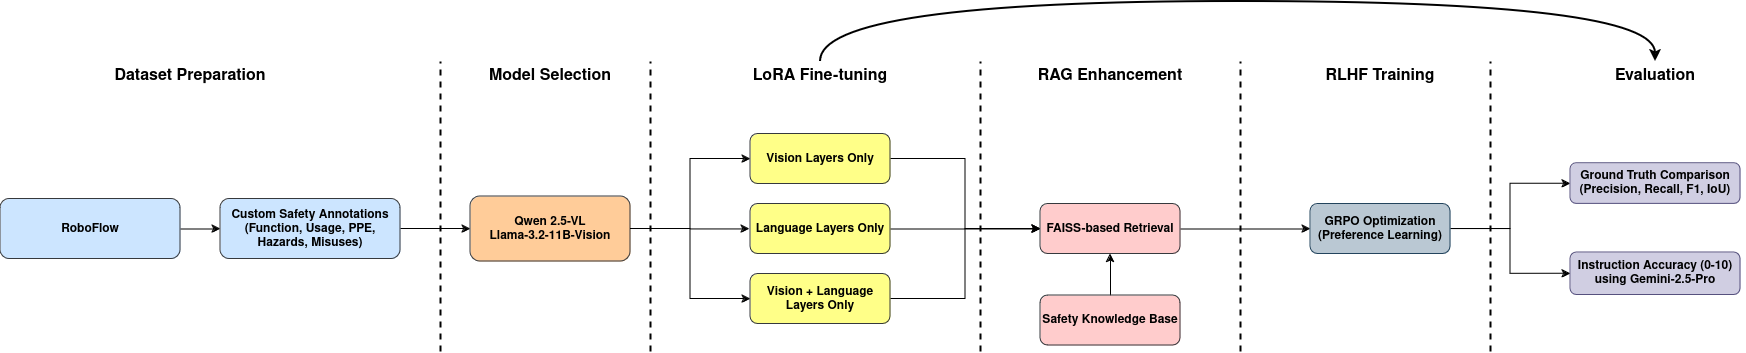

The diagram above was exported from draw.io. Its source (the exported page's mxGraphModel, read from the mxfile embedded in the PNG):
<mxGraphModel dx="2523" dy="800" grid="1" gridSize="10" guides="1" tooltips="1" connect="1" arrows="1" fold="1" page="1" pageScale="1" pageWidth="1169" pageHeight="827" math="0" shadow="0">
  <root>
    <mxCell id="0" />
    <mxCell id="1" parent="0" />
    <mxCell id="kCVul5gwz-bXU2QMmYJN-3" style="edgeStyle=none;rounded=0;orthogonalLoop=1;jettySize=auto;html=1;entryX=0;entryY=0.5;entryDx=0;entryDy=0;" parent="1" source="OebcqFRnVBWhRN3WMFmb-1" target="OebcqFRnVBWhRN3WMFmb-3" edge="1">
      <mxGeometry relative="1" as="geometry" />
    </mxCell>
    <mxCell id="OebcqFRnVBWhRN3WMFmb-1" value="&lt;b&gt;RoboFlow&lt;/b&gt;" style="rounded=1;whiteSpace=wrap;html=1;labelBackgroundColor=none;fillColor=#cce5ff;strokeColor=#36393d;" parent="1" vertex="1">
      <mxGeometry x="-900" y="317.5" width="180" height="60" as="geometry" />
    </mxCell>
    <mxCell id="OebcqFRnVBWhRN3WMFmb-23" style="edgeStyle=orthogonalEdgeStyle;rounded=0;orthogonalLoop=1;jettySize=auto;html=1;exitX=1;exitY=0.5;exitDx=0;exitDy=0;" parent="1" source="OebcqFRnVBWhRN3WMFmb-3" target="OebcqFRnVBWhRN3WMFmb-5" edge="1">
      <mxGeometry relative="1" as="geometry">
        <Array as="points">
          <mxPoint x="-490" y="348" />
          <mxPoint x="-490" y="348" />
        </Array>
      </mxGeometry>
    </mxCell>
    <mxCell id="OebcqFRnVBWhRN3WMFmb-3" value="&lt;b&gt;Custom Safety Annotations (Function, Usage, PPE, Hazards, Misuses)&lt;br&gt;&lt;/b&gt;" style="rounded=1;whiteSpace=wrap;html=1;labelBackgroundColor=none;fillColor=#cce5ff;strokeColor=#36393d;" parent="1" vertex="1">
      <mxGeometry x="-680" y="317.5" width="180" height="60" as="geometry" />
    </mxCell>
    <mxCell id="OebcqFRnVBWhRN3WMFmb-5" value="&lt;div&gt;&lt;b&gt;Qwen 2.5-VL&lt;/b&gt;&lt;/div&gt;&lt;div&gt;&lt;b&gt;Llama-3.2-11B-Vision&lt;/b&gt;&lt;br&gt;&lt;/div&gt;" style="rounded=1;whiteSpace=wrap;html=1;fillColor=#ffcc99;strokeColor=#36393d;" parent="1" vertex="1">
      <mxGeometry x="-430" y="315" width="160" height="65" as="geometry" />
    </mxCell>
    <mxCell id="OebcqFRnVBWhRN3WMFmb-28" style="edgeStyle=orthogonalEdgeStyle;rounded=0;orthogonalLoop=1;jettySize=auto;html=1;exitX=1;exitY=0.5;exitDx=0;exitDy=0;entryX=0;entryY=0.5;entryDx=0;entryDy=0;" parent="1" source="OebcqFRnVBWhRN3WMFmb-5" target="OebcqFRnVBWhRN3WMFmb-7" edge="1">
      <mxGeometry relative="1" as="geometry">
        <mxPoint x="-210" y="320" as="sourcePoint" />
      </mxGeometry>
    </mxCell>
    <mxCell id="OebcqFRnVBWhRN3WMFmb-30" style="edgeStyle=orthogonalEdgeStyle;rounded=0;orthogonalLoop=1;jettySize=auto;html=1;exitX=1;exitY=0.5;exitDx=0;exitDy=0;entryX=0;entryY=0.5;entryDx=0;entryDy=0;" parent="1" source="OebcqFRnVBWhRN3WMFmb-5" target="OebcqFRnVBWhRN3WMFmb-9" edge="1">
      <mxGeometry relative="1" as="geometry">
        <mxPoint x="-210" y="320" as="sourcePoint" />
      </mxGeometry>
    </mxCell>
    <mxCell id="Nu-JamX7LVylVVRlWzsf-11" style="edgeStyle=orthogonalEdgeStyle;rounded=0;orthogonalLoop=1;jettySize=auto;html=1;exitX=1;exitY=0.5;exitDx=0;exitDy=0;entryX=0;entryY=0.5;entryDx=0;entryDy=0;" edge="1" parent="1" source="OebcqFRnVBWhRN3WMFmb-7" target="Nu-JamX7LVylVVRlWzsf-1">
      <mxGeometry relative="1" as="geometry" />
    </mxCell>
    <mxCell id="OebcqFRnVBWhRN3WMFmb-7" value="&lt;b&gt;Vision Layers Only&lt;/b&gt;" style="rounded=1;whiteSpace=wrap;html=1;fillColor=#ffff88;strokeColor=#36393d;" parent="1" vertex="1">
      <mxGeometry x="-150" y="252.5" width="140" height="50" as="geometry" />
    </mxCell>
    <mxCell id="Nu-JamX7LVylVVRlWzsf-12" style="edgeStyle=orthogonalEdgeStyle;rounded=0;orthogonalLoop=1;jettySize=auto;html=1;exitX=1;exitY=0.5;exitDx=0;exitDy=0;" edge="1" parent="1" source="OebcqFRnVBWhRN3WMFmb-8" target="Nu-JamX7LVylVVRlWzsf-1">
      <mxGeometry relative="1" as="geometry" />
    </mxCell>
    <mxCell id="OebcqFRnVBWhRN3WMFmb-8" value="&lt;b&gt;Language Layers Only&lt;/b&gt;" style="rounded=1;whiteSpace=wrap;html=1;fillColor=#ffff88;strokeColor=#36393d;" parent="1" vertex="1">
      <mxGeometry x="-150" y="322.5" width="140" height="50" as="geometry" />
    </mxCell>
    <mxCell id="Nu-JamX7LVylVVRlWzsf-13" style="edgeStyle=orthogonalEdgeStyle;rounded=0;orthogonalLoop=1;jettySize=auto;html=1;exitX=1;exitY=0.5;exitDx=0;exitDy=0;entryX=0;entryY=0.5;entryDx=0;entryDy=0;" edge="1" parent="1" source="OebcqFRnVBWhRN3WMFmb-9" target="Nu-JamX7LVylVVRlWzsf-1">
      <mxGeometry relative="1" as="geometry" />
    </mxCell>
    <mxCell id="OebcqFRnVBWhRN3WMFmb-9" value="&lt;b&gt;Vision + Language Layers Only&lt;/b&gt;" style="rounded=1;whiteSpace=wrap;html=1;fillColor=#ffff88;strokeColor=#36393d;" parent="1" vertex="1">
      <mxGeometry x="-150" y="392.5" width="140" height="50" as="geometry" />
    </mxCell>
    <mxCell id="OebcqFRnVBWhRN3WMFmb-14" value="&lt;b&gt;&lt;font style=&quot;font-size: 16px;&quot;&gt;Dataset Preparation &lt;/font&gt;&lt;/b&gt;" style="text;html=1;align=center;verticalAlign=middle;whiteSpace=wrap;rounded=0;" parent="1" vertex="1">
      <mxGeometry x="-800" y="180" width="180" height="30" as="geometry" />
    </mxCell>
    <mxCell id="OebcqFRnVBWhRN3WMFmb-15" value="&lt;font style=&quot;font-size: 16px;&quot;&gt;&lt;b&gt;Model Selection&lt;br&gt;&lt;/b&gt;&lt;/font&gt;" style="text;html=1;align=center;verticalAlign=middle;whiteSpace=wrap;rounded=0;" parent="1" vertex="1">
      <mxGeometry x="-440" y="180" width="180" height="30" as="geometry" />
    </mxCell>
    <mxCell id="Nu-JamX7LVylVVRlWzsf-18" style="edgeStyle=orthogonalEdgeStyle;rounded=0;orthogonalLoop=1;jettySize=auto;html=1;exitX=0.5;exitY=0;exitDx=0;exitDy=0;entryX=0.5;entryY=0;entryDx=0;entryDy=0;curved=1;strokeWidth=2;" edge="1" parent="1" source="OebcqFRnVBWhRN3WMFmb-16" target="OebcqFRnVBWhRN3WMFmb-17">
      <mxGeometry relative="1" as="geometry">
        <Array as="points">
          <mxPoint x="-80" y="120" />
          <mxPoint x="755" y="120" />
        </Array>
      </mxGeometry>
    </mxCell>
    <mxCell id="OebcqFRnVBWhRN3WMFmb-16" value="&lt;font style=&quot;font-size: 16px;&quot;&gt;&lt;b&gt;LoRA Fine-tuning&lt;br&gt;&lt;/b&gt;&lt;/font&gt;" style="text;html=1;align=center;verticalAlign=middle;whiteSpace=wrap;rounded=0;" parent="1" vertex="1">
      <mxGeometry x="-170" y="180" width="180" height="30" as="geometry" />
    </mxCell>
    <mxCell id="OebcqFRnVBWhRN3WMFmb-17" value="&lt;font style=&quot;font-size: 16px;&quot;&gt;&lt;b&gt;Evaluation&lt;/b&gt;&lt;/font&gt;" style="text;html=1;align=center;verticalAlign=middle;whiteSpace=wrap;rounded=0;" parent="1" vertex="1">
      <mxGeometry x="665" y="180" width="180" height="30" as="geometry" />
    </mxCell>
    <mxCell id="OebcqFRnVBWhRN3WMFmb-18" value="" style="endArrow=none;dashed=1;html=1;rounded=0;strokeWidth=2;" parent="1" edge="1">
      <mxGeometry width="50" height="50" relative="1" as="geometry">
        <mxPoint x="-460" y="470" as="sourcePoint" />
        <mxPoint x="-460" y="180" as="targetPoint" />
        <Array as="points">
          <mxPoint x="-460" y="320" />
        </Array>
      </mxGeometry>
    </mxCell>
    <mxCell id="OebcqFRnVBWhRN3WMFmb-19" value="" style="endArrow=none;dashed=1;html=1;rounded=0;strokeWidth=2;" parent="1" edge="1">
      <mxGeometry width="50" height="50" relative="1" as="geometry">
        <mxPoint x="-250" y="470" as="sourcePoint" />
        <mxPoint x="-250" y="180" as="targetPoint" />
      </mxGeometry>
    </mxCell>
    <mxCell id="OebcqFRnVBWhRN3WMFmb-20" value="" style="endArrow=none;dashed=1;html=1;rounded=0;strokeWidth=2;" parent="1" edge="1">
      <mxGeometry width="50" height="50" relative="1" as="geometry">
        <mxPoint x="80" y="470" as="sourcePoint" />
        <mxPoint x="80" y="180" as="targetPoint" />
      </mxGeometry>
    </mxCell>
    <mxCell id="kCVul5gwz-bXU2QMmYJN-1" value="" style="endArrow=classic;html=1;rounded=0;strokeColor=default;endFill=1;" parent="1" edge="1">
      <mxGeometry width="50" height="50" relative="1" as="geometry">
        <mxPoint x="-210" y="347.44" as="sourcePoint" />
        <mxPoint x="-151" y="347.44" as="targetPoint" />
      </mxGeometry>
    </mxCell>
    <mxCell id="kCVul5gwz-bXU2QMmYJN-4" value="&lt;div&gt;&lt;b style=&quot;background-color: transparent; color: rgb(0, 0, 0);&quot;&gt;Instruction Accuracy (0-10) using Gemini-2.5-Pro&lt;/b&gt;&lt;/div&gt;" style="rounded=1;whiteSpace=wrap;html=1;fillColor=#d0cee2;strokeColor=#56517e;" parent="1" vertex="1">
      <mxGeometry x="670" y="371" width="170" height="42.5" as="geometry" />
    </mxCell>
    <mxCell id="Nu-JamX7LVylVVRlWzsf-14" style="edgeStyle=orthogonalEdgeStyle;rounded=0;orthogonalLoop=1;jettySize=auto;html=1;exitX=1;exitY=0.5;exitDx=0;exitDy=0;entryX=0;entryY=0.5;entryDx=0;entryDy=0;" edge="1" parent="1" source="Nu-JamX7LVylVVRlWzsf-1" target="Nu-JamX7LVylVVRlWzsf-8">
      <mxGeometry relative="1" as="geometry" />
    </mxCell>
    <mxCell id="Nu-JamX7LVylVVRlWzsf-1" value="&lt;b&gt;FAISS-based Retrieval&lt;/b&gt;" style="rounded=1;whiteSpace=wrap;html=1;fillColor=#ffcccc;strokeColor=#36393d;" vertex="1" parent="1">
      <mxGeometry x="140" y="322.5" width="140" height="50" as="geometry" />
    </mxCell>
    <mxCell id="Nu-JamX7LVylVVRlWzsf-2" value="" style="endArrow=none;dashed=1;html=1;rounded=0;strokeWidth=2;" edge="1" parent="1">
      <mxGeometry width="50" height="50" relative="1" as="geometry">
        <mxPoint x="340" y="470" as="sourcePoint" />
        <mxPoint x="340" y="180" as="targetPoint" />
      </mxGeometry>
    </mxCell>
    <mxCell id="Nu-JamX7LVylVVRlWzsf-3" value="&lt;font style=&quot;font-size: 16px;&quot;&gt;&lt;b&gt;RAG Enhancement&lt;/b&gt;&lt;/font&gt;" style="text;html=1;align=center;verticalAlign=middle;whiteSpace=wrap;rounded=0;" vertex="1" parent="1">
      <mxGeometry x="120" y="180" width="180" height="30" as="geometry" />
    </mxCell>
    <mxCell id="Nu-JamX7LVylVVRlWzsf-17" style="edgeStyle=orthogonalEdgeStyle;rounded=0;orthogonalLoop=1;jettySize=auto;html=1;exitX=1;exitY=0.5;exitDx=0;exitDy=0;entryX=0;entryY=0.5;entryDx=0;entryDy=0;" edge="1" parent="1" source="Nu-JamX7LVylVVRlWzsf-8" target="kCVul5gwz-bXU2QMmYJN-4">
      <mxGeometry relative="1" as="geometry" />
    </mxCell>
    <mxCell id="Nu-JamX7LVylVVRlWzsf-27" style="edgeStyle=orthogonalEdgeStyle;rounded=0;orthogonalLoop=1;jettySize=auto;html=1;exitX=1;exitY=0.5;exitDx=0;exitDy=0;entryX=0;entryY=0.5;entryDx=0;entryDy=0;" edge="1" parent="1" source="Nu-JamX7LVylVVRlWzsf-8" target="Nu-JamX7LVylVVRlWzsf-26">
      <mxGeometry relative="1" as="geometry" />
    </mxCell>
    <mxCell id="Nu-JamX7LVylVVRlWzsf-8" value="&lt;b&gt;GRPO Optimization&lt;br&gt;(Preference Learning)&lt;/b&gt;" style="rounded=1;whiteSpace=wrap;html=1;fillColor=#bac8d3;strokeColor=#23445d;" vertex="1" parent="1">
      <mxGeometry x="410" y="322.5" width="140" height="50" as="geometry" />
    </mxCell>
    <mxCell id="Nu-JamX7LVylVVRlWzsf-9" value="&lt;font style=&quot;font-size: 16px;&quot;&gt;&lt;b&gt;RLHF Training&lt;br&gt;&lt;/b&gt;&lt;/font&gt;" style="text;html=1;align=center;verticalAlign=middle;whiteSpace=wrap;rounded=0;" vertex="1" parent="1">
      <mxGeometry x="390" y="180" width="180" height="30" as="geometry" />
    </mxCell>
    <mxCell id="Nu-JamX7LVylVVRlWzsf-10" value="" style="endArrow=none;dashed=1;html=1;rounded=0;strokeWidth=2;" edge="1" parent="1">
      <mxGeometry width="50" height="50" relative="1" as="geometry">
        <mxPoint x="590" y="470" as="sourcePoint" />
        <mxPoint x="590" y="180" as="targetPoint" />
      </mxGeometry>
    </mxCell>
    <mxCell id="Nu-JamX7LVylVVRlWzsf-20" style="edgeStyle=orthogonalEdgeStyle;rounded=0;orthogonalLoop=1;jettySize=auto;html=1;exitX=0.5;exitY=0;exitDx=0;exitDy=0;entryX=0.5;entryY=1;entryDx=0;entryDy=0;" edge="1" parent="1" source="Nu-JamX7LVylVVRlWzsf-19" target="Nu-JamX7LVylVVRlWzsf-1">
      <mxGeometry relative="1" as="geometry" />
    </mxCell>
    <mxCell id="Nu-JamX7LVylVVRlWzsf-19" value="&lt;b&gt;Safety Knowledge Base&lt;/b&gt;" style="rounded=1;whiteSpace=wrap;html=1;fillColor=#ffcccc;strokeColor=#36393d;" vertex="1" parent="1">
      <mxGeometry x="140" y="414" width="140" height="50" as="geometry" />
    </mxCell>
    <mxCell id="Nu-JamX7LVylVVRlWzsf-26" value="&lt;div&gt;&lt;b&gt;Ground Truth Comparison&lt;/b&gt;&lt;/div&gt;&lt;div&gt;&lt;b&gt;(Precision, Recall, F1, IoU)&lt;br&gt;&lt;/b&gt;&lt;/div&gt;" style="rounded=1;whiteSpace=wrap;html=1;fillColor=#d0cee2;strokeColor=#56517e;" vertex="1" parent="1">
      <mxGeometry x="670" y="281.87" width="170" height="40.63" as="geometry" />
    </mxCell>
  </root>
</mxGraphModel>